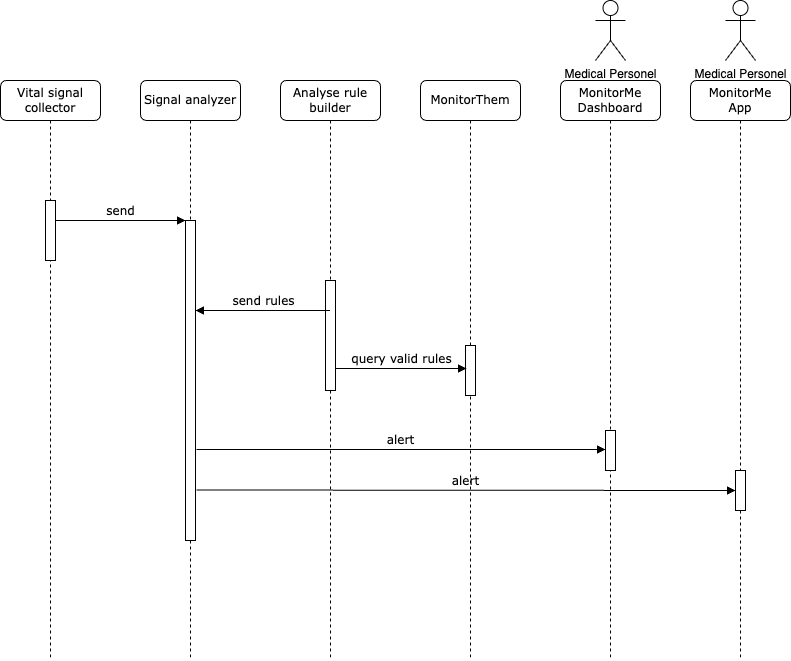

The diagram above was exported from draw.io. Its source (the exported page's mxGraphModel, read from the mxfile embedded in the PNG):
<mxGraphModel dx="954" dy="581" grid="1" gridSize="10" guides="1" tooltips="1" connect="1" arrows="1" fold="1" page="1" pageScale="1" pageWidth="1100" pageHeight="850" background="none" math="0" shadow="0">
  <root>
    <mxCell id="0" />
    <mxCell id="1" parent="0" />
    <mxCell id="7baba1c4bc27f4b0-3" value="Vital signal&lt;br&gt;collector" style="shape=umlLifeline;perimeter=lifelinePerimeter;whiteSpace=wrap;html=1;container=1;collapsible=0;recursiveResize=0;outlineConnect=0;rounded=1;shadow=0;comic=0;labelBackgroundColor=none;strokeWidth=1;fontFamily=Verdana;fontSize=12;align=center;" parent="1" vertex="1">
      <mxGeometry x="170" y="80" width="100" height="580" as="geometry" />
    </mxCell>
    <mxCell id="7baba1c4bc27f4b0-13" value="" style="html=1;points=[];perimeter=orthogonalPerimeter;rounded=0;shadow=0;comic=0;labelBackgroundColor=none;strokeWidth=1;fontFamily=Verdana;fontSize=12;align=center;" parent="7baba1c4bc27f4b0-3" vertex="1">
      <mxGeometry x="45" y="120" width="10" height="60" as="geometry" />
    </mxCell>
    <mxCell id="7baba1c4bc27f4b0-4" value="Signal analyzer" style="shape=umlLifeline;perimeter=lifelinePerimeter;whiteSpace=wrap;html=1;container=1;collapsible=0;recursiveResize=0;outlineConnect=0;rounded=1;shadow=0;comic=0;labelBackgroundColor=none;strokeWidth=1;fontFamily=Verdana;fontSize=12;align=center;" parent="1" vertex="1">
      <mxGeometry x="310" y="80" width="100" height="580" as="geometry" />
    </mxCell>
    <mxCell id="7baba1c4bc27f4b0-5" value="Analyse rule builder" style="shape=umlLifeline;perimeter=lifelinePerimeter;whiteSpace=wrap;html=1;container=1;collapsible=0;recursiveResize=0;outlineConnect=0;rounded=1;shadow=0;comic=0;labelBackgroundColor=none;strokeWidth=1;fontFamily=Verdana;fontSize=12;align=center;" parent="1" vertex="1">
      <mxGeometry x="450" y="80" width="100" height="580" as="geometry" />
    </mxCell>
    <mxCell id="8C5SrvLcjW7AUqK3iYuI-1" value="" style="html=1;points=[];perimeter=orthogonalPerimeter;rounded=0;shadow=0;comic=0;labelBackgroundColor=none;strokeWidth=1;fontFamily=Verdana;fontSize=12;align=center;" parent="7baba1c4bc27f4b0-5" vertex="1">
      <mxGeometry x="45" y="200" width="10" height="110" as="geometry" />
    </mxCell>
    <mxCell id="7baba1c4bc27f4b0-6" value="MonitorThem" style="shape=umlLifeline;perimeter=lifelinePerimeter;whiteSpace=wrap;html=1;container=1;collapsible=0;recursiveResize=0;outlineConnect=0;rounded=1;shadow=0;comic=0;labelBackgroundColor=none;strokeWidth=1;fontFamily=Verdana;fontSize=12;align=center;" parent="1" vertex="1">
      <mxGeometry x="590" y="80" width="100" height="580" as="geometry" />
    </mxCell>
    <mxCell id="8C5SrvLcjW7AUqK3iYuI-6" value="" style="html=1;points=[];perimeter=orthogonalPerimeter;rounded=0;shadow=0;comic=0;labelBackgroundColor=none;strokeWidth=1;fontFamily=Verdana;fontSize=12;align=center;" parent="7baba1c4bc27f4b0-6" vertex="1">
      <mxGeometry x="45" y="265" width="10" height="50" as="geometry" />
    </mxCell>
    <mxCell id="-K-TYRFAIU_seTgxJj78-3" value="alert" style="html=1;verticalAlign=bottom;endArrow=block;labelBackgroundColor=none;fontFamily=Verdana;fontSize=12;edgeStyle=elbowEdgeStyle;elbow=vertical;exitX=1.1;exitY=0.716;exitDx=0;exitDy=0;exitPerimeter=0;" parent="7baba1c4bc27f4b0-6" target="-K-TYRFAIU_seTgxJj78-2" edge="1">
      <mxGeometry x="-0.0025" relative="1" as="geometry">
        <mxPoint x="-224" y="409.5" as="sourcePoint" />
        <Array as="points" />
        <mxPoint x="300" y="410" as="targetPoint" />
        <mxPoint as="offset" />
      </mxGeometry>
    </mxCell>
    <mxCell id="7baba1c4bc27f4b0-7" value="MonitorMe&lt;br&gt;Dashboard" style="shape=umlLifeline;perimeter=lifelinePerimeter;whiteSpace=wrap;html=1;container=1;collapsible=0;recursiveResize=0;outlineConnect=0;rounded=1;shadow=0;comic=0;labelBackgroundColor=none;strokeWidth=1;fontFamily=Verdana;fontSize=12;align=center;" parent="1" vertex="1">
      <mxGeometry x="730" y="80" width="100" height="580" as="geometry" />
    </mxCell>
    <mxCell id="7baba1c4bc27f4b0-16" value="" style="html=1;points=[];perimeter=orthogonalPerimeter;rounded=0;shadow=0;comic=0;labelBackgroundColor=none;strokeWidth=1;fontFamily=Verdana;fontSize=12;align=center;" parent="1" vertex="1">
      <mxGeometry x="355" y="220" width="10" height="320" as="geometry" />
    </mxCell>
    <mxCell id="7baba1c4bc27f4b0-17" value="send" style="html=1;verticalAlign=bottom;endArrow=block;labelBackgroundColor=none;fontFamily=Verdana;fontSize=12;edgeStyle=elbowEdgeStyle;elbow=vertical;" parent="1" source="7baba1c4bc27f4b0-13" target="7baba1c4bc27f4b0-16" edge="1">
      <mxGeometry relative="1" as="geometry">
        <mxPoint x="280" y="220" as="sourcePoint" />
        <Array as="points">
          <mxPoint x="230" y="220" />
        </Array>
        <mxPoint as="offset" />
      </mxGeometry>
    </mxCell>
    <mxCell id="7baba1c4bc27f4b0-25" value="" style="html=1;points=[];perimeter=orthogonalPerimeter;rounded=0;shadow=0;comic=0;labelBackgroundColor=none;strokeColor=#000000;strokeWidth=1;fillColor=#FFFFFF;fontFamily=Verdana;fontSize=12;fontColor=#000000;align=center;" parent="1" vertex="1">
      <mxGeometry x="775" y="430" width="10" height="40" as="geometry" />
    </mxCell>
    <mxCell id="8C5SrvLcjW7AUqK3iYuI-7" value="query valid rules" style="html=1;verticalAlign=bottom;endArrow=block;labelBackgroundColor=none;fontFamily=Verdana;fontSize=12;edgeStyle=elbowEdgeStyle;elbow=vertical;entryX=0.1;entryY=0.45;entryDx=0;entryDy=0;entryPerimeter=0;exitX=0.95;exitY=0.8;exitDx=0;exitDy=0;exitPerimeter=0;" parent="1" source="8C5SrvLcjW7AUqK3iYuI-1" target="8C5SrvLcjW7AUqK3iYuI-6" edge="1">
      <mxGeometry relative="1" as="geometry">
        <mxPoint x="530" y="368" as="sourcePoint" />
        <Array as="points" />
        <mxPoint x="630" y="370" as="targetPoint" />
        <mxPoint as="offset" />
      </mxGeometry>
    </mxCell>
    <mxCell id="8C5SrvLcjW7AUqK3iYuI-8" value="alert" style="html=1;verticalAlign=bottom;endArrow=block;labelBackgroundColor=none;fontFamily=Verdana;fontSize=12;edgeStyle=elbowEdgeStyle;elbow=vertical;exitX=1.1;exitY=0.716;exitDx=0;exitDy=0;exitPerimeter=0;" parent="1" source="7baba1c4bc27f4b0-16" target="7baba1c4bc27f4b0-25" edge="1">
      <mxGeometry x="-0.0025" relative="1" as="geometry">
        <mxPoint x="225" y="440" as="sourcePoint" />
        <Array as="points" />
        <mxPoint x="750" y="440" as="targetPoint" />
        <mxPoint as="offset" />
      </mxGeometry>
    </mxCell>
    <mxCell id="8C5SrvLcjW7AUqK3iYuI-5" value="send rules" style="html=1;verticalAlign=bottom;endArrow=block;labelBackgroundColor=none;fontFamily=Verdana;fontSize=12;edgeStyle=elbowEdgeStyle;elbow=horizontal;" parent="1" edge="1">
      <mxGeometry relative="1" as="geometry">
        <mxPoint x="499.5" y="310" as="sourcePoint" />
        <Array as="points" />
        <mxPoint x="365" y="310" as="targetPoint" />
        <mxPoint as="offset" />
      </mxGeometry>
    </mxCell>
    <mxCell id="-K-TYRFAIU_seTgxJj78-1" value="MonitorMe&lt;br&gt;App" style="shape=umlLifeline;perimeter=lifelinePerimeter;whiteSpace=wrap;html=1;container=1;collapsible=0;recursiveResize=0;outlineConnect=0;rounded=1;shadow=0;comic=0;labelBackgroundColor=none;strokeWidth=1;fontFamily=Verdana;fontSize=12;align=center;" parent="1" vertex="1">
      <mxGeometry x="860" y="80" width="100" height="580" as="geometry" />
    </mxCell>
    <mxCell id="-K-TYRFAIU_seTgxJj78-2" value="" style="html=1;points=[];perimeter=orthogonalPerimeter;rounded=0;shadow=0;comic=0;labelBackgroundColor=none;strokeColor=#000000;strokeWidth=1;fillColor=#FFFFFF;fontFamily=Verdana;fontSize=12;fontColor=#000000;align=center;" parent="-K-TYRFAIU_seTgxJj78-1" vertex="1">
      <mxGeometry x="45" y="390" width="10" height="40" as="geometry" />
    </mxCell>
    <mxCell id="-K-TYRFAIU_seTgxJj78-4" value="Medical Personel" style="shape=umlActor;verticalLabelPosition=bottom;verticalAlign=top;html=1;outlineConnect=0;" parent="1" vertex="1">
      <mxGeometry x="765" width="30" height="60" as="geometry" />
    </mxCell>
    <mxCell id="-K-TYRFAIU_seTgxJj78-5" value="Medical Personel" style="shape=umlActor;verticalLabelPosition=bottom;verticalAlign=top;html=1;outlineConnect=0;" parent="1" vertex="1">
      <mxGeometry x="895" width="30" height="60" as="geometry" />
    </mxCell>
  </root>
</mxGraphModel>